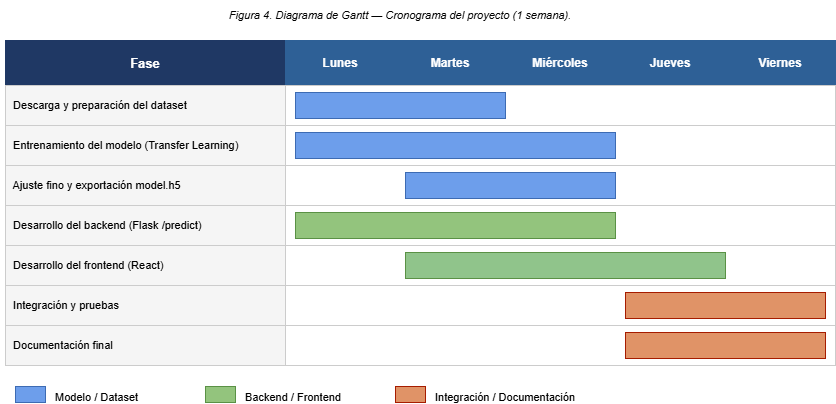

The diagram above was exported from draw.io. Its source (the exported page's mxGraphModel, read from the mxfile embedded in the PNG):
<mxGraphModel dx="1639" dy="737" grid="1" gridSize="10" guides="1" tooltips="1" connect="1" arrows="1" fold="1" page="1" pageScale="1" pageWidth="1169" pageHeight="827" math="0" shadow="0">
  <root>
    <mxCell id="0" />
    <mxCell id="1" parent="0" />
    <mxCell id="10" parent="1" style="rounded=0;whiteSpace=wrap;html=1;fillColor=#1F3864;fontColor=#ffffff;strokeColor=#1F3864;fontSize=13;fontStyle=1;align=center;" value="Fase" vertex="1">
      <mxGeometry height="45" width="280" x="50" y="70" as="geometry" />
    </mxCell>
    <mxCell id="11" parent="1" style="rounded=0;whiteSpace=wrap;html=1;fillColor=#2E6096;fontColor=#ffffff;strokeColor=#2E6096;fontSize=12;fontStyle=1;align=center;" value="Lunes" vertex="1">
      <mxGeometry height="45" width="110" x="330" y="70" as="geometry" />
    </mxCell>
    <mxCell id="12" parent="1" style="rounded=0;whiteSpace=wrap;html=1;fillColor=#2E6096;fontColor=#ffffff;strokeColor=#2E6096;fontSize=12;fontStyle=1;align=center;" value="Martes" vertex="1">
      <mxGeometry height="45" width="110" x="440" y="70" as="geometry" />
    </mxCell>
    <mxCell id="13" parent="1" style="rounded=0;whiteSpace=wrap;html=1;fillColor=#2E6096;fontColor=#ffffff;strokeColor=#2E6096;fontSize=12;fontStyle=1;align=center;" value="Miércoles" vertex="1">
      <mxGeometry height="45" width="110" x="550" y="70" as="geometry" />
    </mxCell>
    <mxCell id="14" parent="1" style="rounded=0;whiteSpace=wrap;html=1;fillColor=#2E6096;fontColor=#ffffff;strokeColor=#2E6096;fontSize=12;fontStyle=1;align=center;" value="Jueves" vertex="1">
      <mxGeometry height="45" width="110" x="660" y="70" as="geometry" />
    </mxCell>
    <mxCell id="15" parent="1" style="rounded=0;whiteSpace=wrap;html=1;fillColor=#2E6096;fontColor=#ffffff;strokeColor=#2E6096;fontSize=12;fontStyle=1;align=center;" value="Viernes" vertex="1">
      <mxGeometry height="45" width="110" x="770" y="70" as="geometry" />
    </mxCell>
    <mxCell id="100" parent="1" style="rounded=0;whiteSpace=wrap;html=1;fillColor=#f5f5f5;strokeColor=#cccccc;fontSize=11;align=left;" value="&amp;nbsp; Descarga y preparación del dataset" vertex="1">
      <mxGeometry height="40" width="280" x="50" y="115" as="geometry" />
    </mxCell>
    <mxCell id="101" parent="1" style="rounded=4;whiteSpace=wrap;html=1;fillColor=#6d9eeb;strokeColor=#3d6bb3;fontSize=11;" value="" vertex="1">
      <mxGeometry height="26" width="210" x="340" y="122" as="geometry" />
    </mxCell>
    <mxCell id="102" parent="1" style="rounded=0;fillColor=none;strokeColor=#cccccc;" value="" vertex="1">
      <mxGeometry height="40" width="550" x="330" y="115" as="geometry" />
    </mxCell>
    <mxCell id="110" parent="1" style="rounded=0;whiteSpace=wrap;html=1;fillColor=#f5f5f5;strokeColor=#cccccc;fontSize=11;align=left;" value="&amp;nbsp; Entrenamiento del modelo (Transfer Learning)" vertex="1">
      <mxGeometry height="40" width="280" x="50" y="155" as="geometry" />
    </mxCell>
    <mxCell id="111" parent="1" style="rounded=4;whiteSpace=wrap;html=1;fillColor=#6d9eeb;strokeColor=#3d6bb3;fontSize=11;" value="" vertex="1">
      <mxGeometry height="26" width="320" x="340" y="162" as="geometry" />
    </mxCell>
    <mxCell id="112" parent="1" style="rounded=0;fillColor=none;strokeColor=#cccccc;" value="" vertex="1">
      <mxGeometry height="40" width="550" x="330" y="155" as="geometry" />
    </mxCell>
    <mxCell id="120" parent="1" style="rounded=0;whiteSpace=wrap;html=1;fillColor=#f5f5f5;strokeColor=#cccccc;fontSize=11;align=left;" value="&amp;nbsp; Ajuste fino y exportación model.h5" vertex="1">
      <mxGeometry height="40" width="280" x="50" y="195" as="geometry" />
    </mxCell>
    <mxCell id="121a" parent="1" style="rounded=0;fillColor=none;strokeColor=#cccccc;" value="" vertex="1">
      <mxGeometry height="40" width="550" x="330" y="195" as="geometry" />
    </mxCell>
    <mxCell id="121" parent="1" style="rounded=4;whiteSpace=wrap;html=1;fillColor=#6d9eeb;strokeColor=#3d6bb3;fontSize=11;" value="" vertex="1">
      <mxGeometry height="26" width="210" x="450" y="202" as="geometry" />
    </mxCell>
    <mxCell id="130" parent="1" style="rounded=0;whiteSpace=wrap;html=1;fillColor=#f5f5f5;strokeColor=#cccccc;fontSize=11;align=left;" value="&amp;nbsp; Desarrollo del backend (Flask /predict)" vertex="1">
      <mxGeometry height="40" width="280" x="50" y="235" as="geometry" />
    </mxCell>
    <mxCell id="131" parent="1" style="rounded=4;whiteSpace=wrap;html=1;fillColor=#93c47d;strokeColor=#5a9145;fontSize=11;" value="" vertex="1">
      <mxGeometry height="26" width="320" x="340" y="242" as="geometry" />
    </mxCell>
    <mxCell id="132" parent="1" style="rounded=0;fillColor=none;strokeColor=#cccccc;" value="" vertex="1">
      <mxGeometry height="40" width="550" x="330" y="235" as="geometry" />
    </mxCell>
    <mxCell id="140" parent="1" style="rounded=0;whiteSpace=wrap;html=1;fillColor=#f5f5f5;strokeColor=#cccccc;fontSize=11;align=left;" value="&amp;nbsp; Desarrollo del frontend (React)" vertex="1">
      <mxGeometry height="40" width="280" x="50" y="275" as="geometry" />
    </mxCell>
    <mxCell id="141a" parent="1" style="rounded=0;fillColor=none;strokeColor=#cccccc;" value="" vertex="1">
      <mxGeometry height="40" width="550" x="330" y="275" as="geometry" />
    </mxCell>
    <mxCell id="141" parent="1" style="rounded=4;whiteSpace=wrap;html=1;fillColor=#90C48B;strokeColor=#5a9145;fontSize=11;" value="" vertex="1">
      <mxGeometry height="26" width="320" x="450" y="282" as="geometry" />
    </mxCell>
    <mxCell id="150" parent="1" style="rounded=0;whiteSpace=wrap;html=1;fillColor=#f5f5f5;strokeColor=#cccccc;fontSize=11;align=left;" value="&amp;nbsp; Integración y pruebas" vertex="1">
      <mxGeometry height="40" width="280" x="50" y="315" as="geometry" />
    </mxCell>
    <mxCell id="151a" parent="1" style="rounded=0;fillColor=none;strokeColor=#cccccc;" value="" vertex="1">
      <mxGeometry height="40" width="550" x="330" y="315" as="geometry" />
    </mxCell>
    <mxCell id="151" parent="1" style="rounded=4;whiteSpace=wrap;html=1;fillColor=#E09367;strokeColor=#a61c00;fontSize=11;" value="" vertex="1">
      <mxGeometry height="26" width="200" x="670" y="322" as="geometry" />
    </mxCell>
    <mxCell id="160" parent="1" style="rounded=0;whiteSpace=wrap;html=1;fillColor=#f5f5f5;strokeColor=#cccccc;fontSize=11;align=left;" value="&amp;nbsp; Documentación final" vertex="1">
      <mxGeometry height="40" width="280" x="50" y="355" as="geometry" />
    </mxCell>
    <mxCell id="161a" parent="1" style="rounded=0;fillColor=none;strokeColor=#cccccc;" value="" vertex="1">
      <mxGeometry height="40" width="550" x="330" y="355" as="geometry" />
    </mxCell>
    <mxCell id="161" parent="1" style="rounded=4;whiteSpace=wrap;html=1;fillColor=#E09367;strokeColor=#a61c00;fontSize=11;" value="" vertex="1">
      <mxGeometry height="26" width="200" x="670" y="362" as="geometry" />
    </mxCell>
    <mxCell id="200" parent="1" style="rounded=4;fillColor=#6d9eeb;strokeColor=#3d6bb3;" value="" vertex="1">
      <mxGeometry height="16" width="30" x="60" y="416" as="geometry" />
    </mxCell>
    <mxCell id="201" parent="1" style="text;html=1;fontSize=11;align=left;" value="Modelo / Dataset" vertex="1">
      <mxGeometry height="20" width="140" x="98" y="414" as="geometry" />
    </mxCell>
    <mxCell id="202" parent="1" style="rounded=4;fillColor=#93c47d;strokeColor=#5a9145;" value="" vertex="1">
      <mxGeometry height="16" width="30" x="250" y="416" as="geometry" />
    </mxCell>
    <mxCell id="203" parent="1" style="text;html=1;fontSize=11;align=left;" value="Backend / Frontend" vertex="1">
      <mxGeometry height="20" width="140" x="288" y="414" as="geometry" />
    </mxCell>
    <mxCell id="204" parent="1" style="rounded=4;fillColor=#E09367;strokeColor=#a61c00;" value="" vertex="1">
      <mxGeometry height="16" width="30" x="440" y="416" as="geometry" />
    </mxCell>
    <mxCell id="205" parent="1" style="text;html=1;fontSize=11;align=left;" value="Integración / Documentación" vertex="1">
      <mxGeometry height="20" width="200" x="478" y="414" as="geometry" />
    </mxCell>
    <mxCell id="210" parent="1" style="text;html=1;strokeColor=none;fillColor=none;align=center;verticalAlign=middle;whiteSpace=wrap;fontSize=11;fontStyle=2;" value="Figura 4. Diagrama de Gantt — Cronograma del proyecto (1 semana)." vertex="1">
      <mxGeometry height="30" width="800" x="45" y="30" as="geometry" />
    </mxCell>
  </root>
</mxGraphModel>